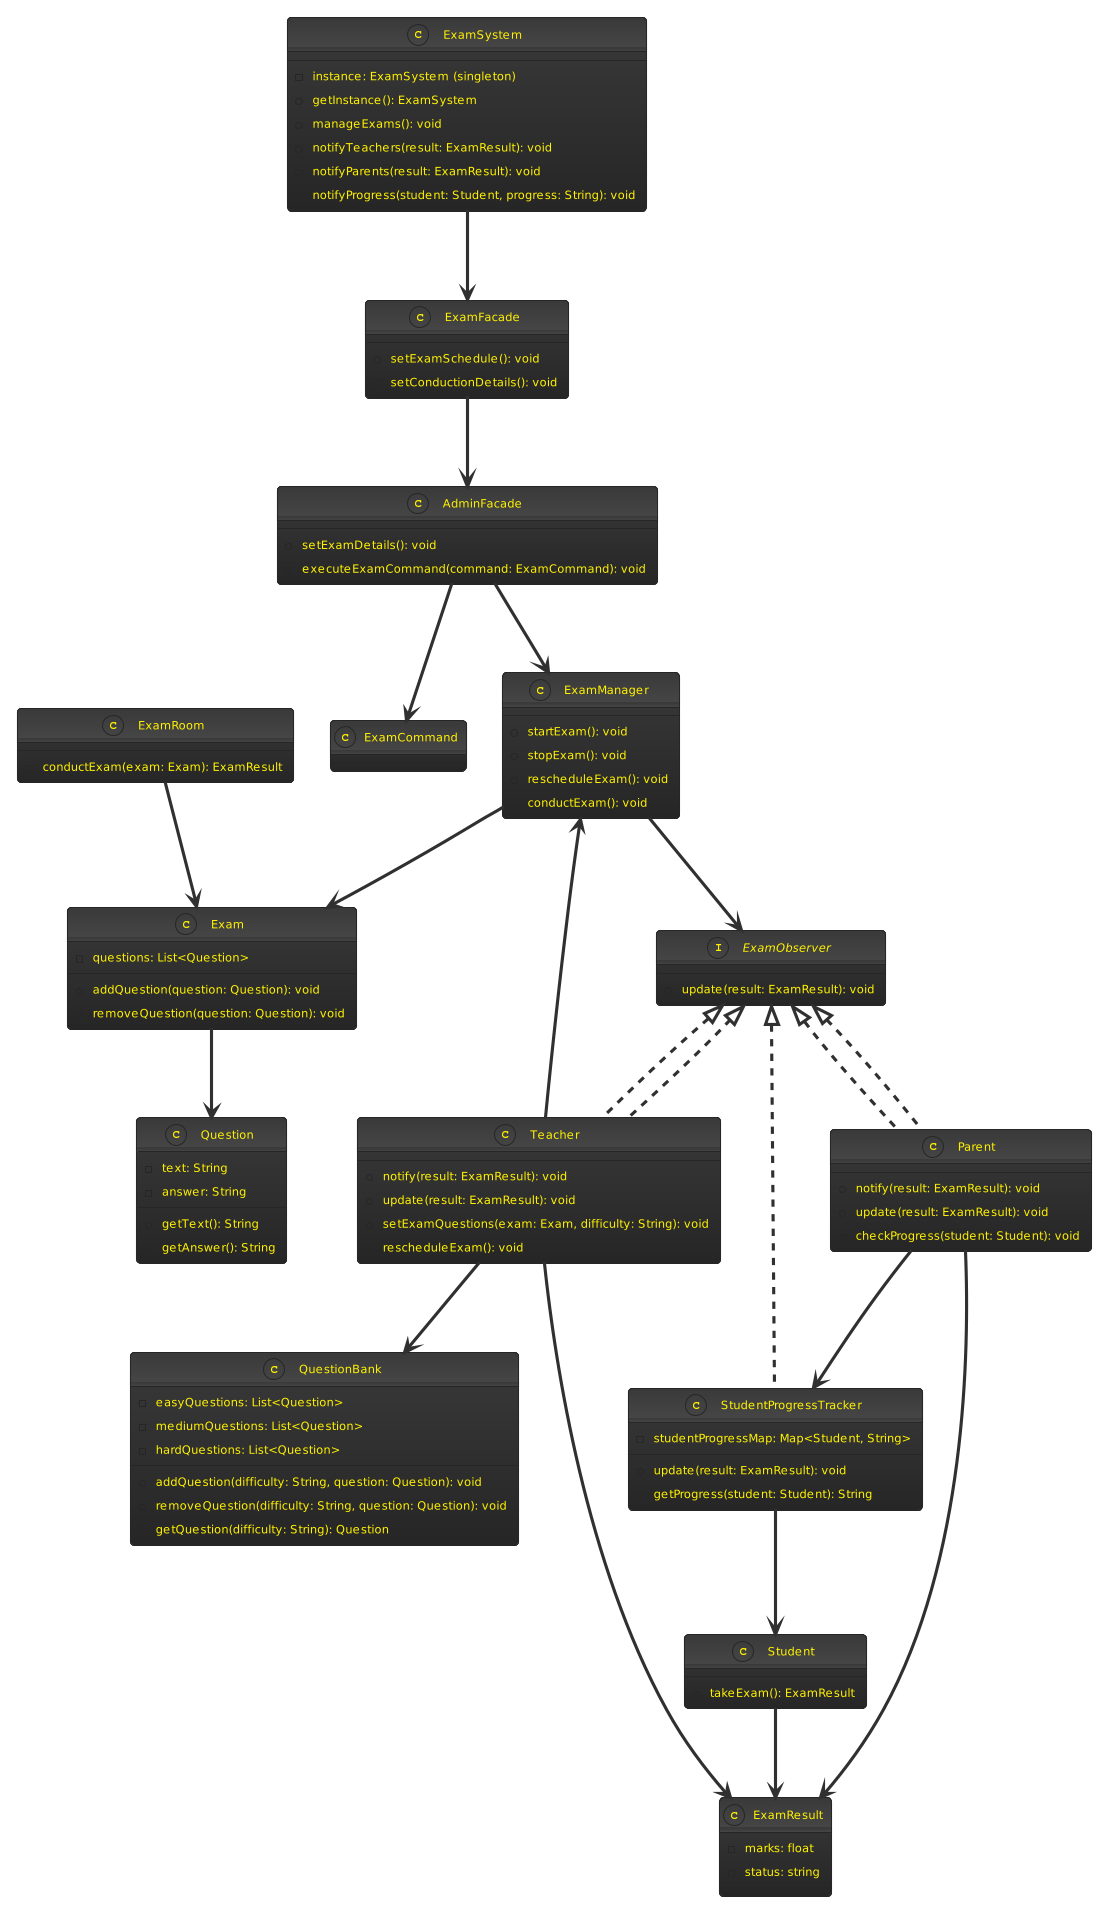

The diagram above was rendered by PlantUML. Its source (embedded in the PNG):
@startuml
!theme black-knight

class ExamSystem {
  - instance: ExamSystem (singleton)
  + getInstance(): ExamSystem
  + manageExams(): void
  + notifyTeachers(result: ExamResult): void
  + notifyParents(result: ExamResult): void
  + notifyProgress(student: Student, progress: String): void
}

class ExamFacade {
  + setExamSchedule(): void
  + setConductionDetails(): void
}

class ExamManager {
  + startExam(): void
  + stopExam(): void
  + rescheduleExam(): void
  + conductExam(): void
}

interface ExamObserver {
  + update(result: ExamResult): void
}

class Teacher implements ExamObserver {
  + notify(result: ExamResult): void
  + update(result: ExamResult): void
  + setExamQuestions(exam: Exam, difficulty: String): void
  + rescheduleExam(): void
}

class Parent implements ExamObserver {
  + notify(result: ExamResult): void
  + update(result: ExamResult): void
  + checkProgress(student: Student): void
}

class Student {
  + takeExam(): ExamResult
}

class ExamResult {
  - marks: float
  - status: string
}

class AdminFacade {
  + setExamDetails(): void
  + executeExamCommand(command: ExamCommand): void
}

class Exam {
  - questions: List<Question>
  + addQuestion(question: Question): void
  + removeQuestion(question: Question): void
}

class Question {
  - text: String
  - answer: String
  + getText(): String
  + getAnswer(): String
}

class QuestionBank {
  - easyQuestions: List<Question>
  - mediumQuestions: List<Question>
  - hardQuestions: List<Question>
  + addQuestion(difficulty: String, question: Question): void
  + removeQuestion(difficulty: String, question: Question): void
  + getQuestion(difficulty: String): Question
}

class StudentProgressTracker implements ExamObserver {
  - studentProgressMap: Map<Student, String>
  + update(result: ExamResult): void
  + getProgress(student: Student): String
}

class ExamRoom {
  + conductExam(exam: Exam): ExamResult
}

ExamSystem --> ExamFacade: uses
ExamFacade --> AdminFacade: uses
AdminFacade --> ExamManager: uses
AdminFacade --> ExamCommand: uses
ExamManager --> ExamObserver: is observed by
ExamObserver <|.. Teacher
ExamObserver <|.. Parent
Teacher --> ExamResult: uses
Teacher --> ExamManager: manages
Parent --> ExamResult: uses
Parent --> StudentProgressTracker: observes
Student --> ExamResult: takes
ExamManager --> Exam: contains
Exam --> Question: has
Teacher --> QuestionBank: manages
StudentProgressTracker --> Student: observes
ExamRoom --> Exam: conducts
@enduml